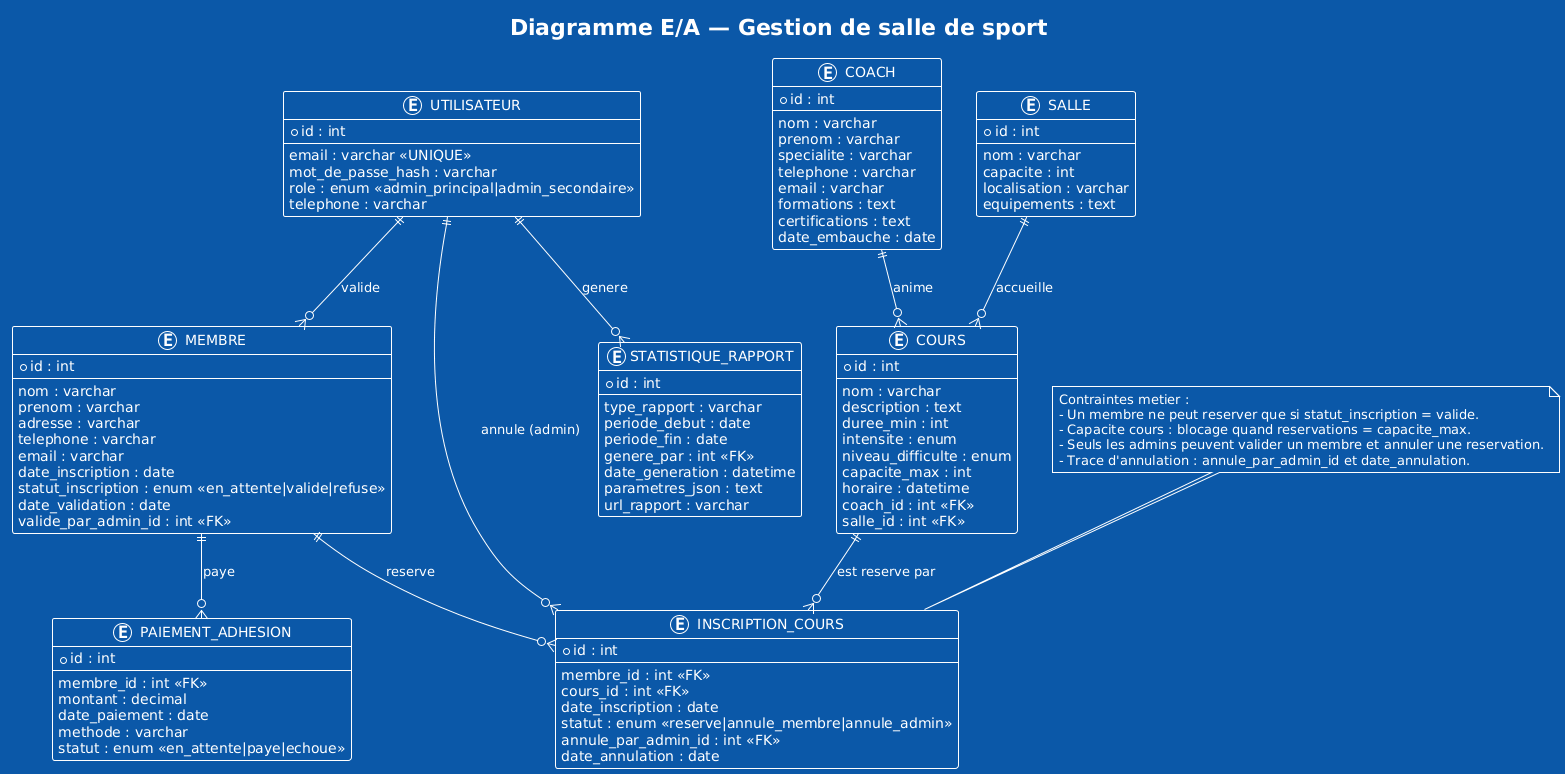

The diagram above was rendered by PlantUML. Its source (embedded in the PNG):
@startuml
!theme amiga
title Diagramme E/A — Gestion de salle de sport

entity "UTILISATEUR" as UTILISATEUR {
  *id : int
  --
  email : varchar <<UNIQUE>>
  mot_de_passe_hash : varchar
  role : enum <<admin_principal|admin_secondaire>>
  telephone : varchar
}

entity "MEMBRE" as MEMBRE {
  *id : int
  --
  nom : varchar
  prenom : varchar
  adresse : varchar
  telephone : varchar
  email : varchar
  date_inscription : date
  statut_inscription : enum <<en_attente|valide|refuse>>
  date_validation : date
  valide_par_admin_id : int <<FK>>
}

entity "COACH" as COACH {
  *id : int
  --
  nom : varchar
  prenom : varchar
  specialite : varchar
  telephone : varchar
  email : varchar
  formations : text
  certifications : text
  date_embauche : date
}

entity "SALLE" as SALLE {
  *id : int
  --
  nom : varchar
  capacite : int
  localisation : varchar
  equipements : text
}

entity "COURS" as COURS {
  *id : int
  --
  nom : varchar
  description : text
  duree_min : int
  intensite : enum
  niveau_difficulte : enum
  capacite_max : int
  horaire : datetime
  coach_id : int <<FK>>
  salle_id : int <<FK>>
}

entity "INSCRIPTION_COURS" as INSCRIPTION_COURS {
  *id : int
  --
  membre_id : int <<FK>>
  cours_id : int <<FK>>
  date_inscription : date
  statut : enum <<reserve|annule_membre|annule_admin>>
  annule_par_admin_id : int <<FK>>
  date_annulation : date
}

entity "PAIEMENT_ADHESION" as PAIEMENT_ADHESION {
  *id : int
  --
  membre_id : int <<FK>>
  montant : decimal
  date_paiement : date
  methode : varchar
  statut : enum <<en_attente|paye|echoue>>
}

entity "STATISTIQUE_RAPPORT" as STATISTIQUE_RAPPORT {
  *id : int
  --
  type_rapport : varchar
  periode_debut : date
  periode_fin : date
  genere_par : int <<FK>>
  date_generation : datetime
  parametres_json : text
  url_rapport : varchar
}

UTILISATEUR ||--o{ MEMBRE : valide
UTILISATEUR ||--o{ STATISTIQUE_RAPPORT : genere
UTILISATEUR ||--o{ INSCRIPTION_COURS : "annule (admin)"

MEMBRE ||--o{ INSCRIPTION_COURS : reserve
COURS ||--o{ INSCRIPTION_COURS : "est reserve par"
COACH ||--o{ COURS : anime
SALLE ||--o{ COURS : accueille
MEMBRE ||--o{ PAIEMENT_ADHESION : paye

note "Contraintes metier :\n- Un membre ne peut reserver que si statut_inscription = valide.\n- Capacite cours : blocage quand reservations = capacite_max.\n- Seuls les admins peuvent valider un membre et annuler une reservation.\n- Trace d'annulation : annule_par_admin_id et date_annulation." as N1
N1 .. INSCRIPTION_COURS
@enduml